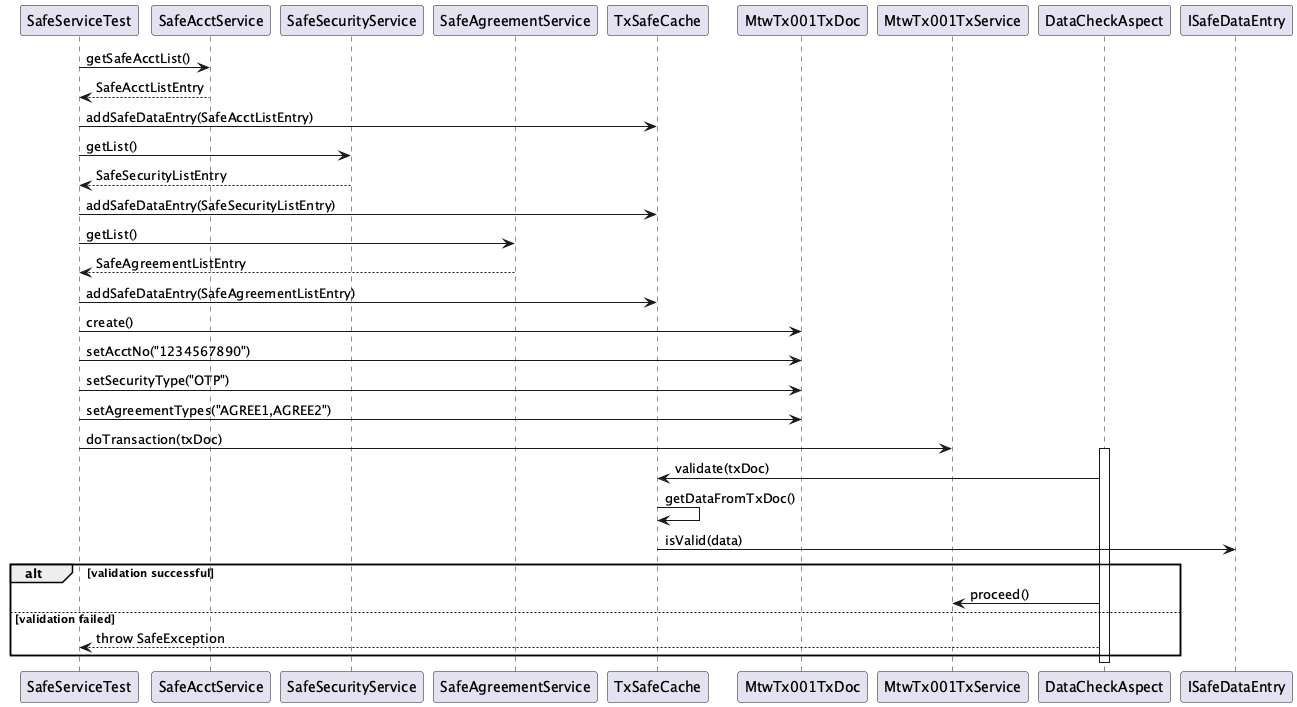

The diagram above was rendered by PlantUML. Its source (embedded in the PNG):
@startuml
participant SafeServiceTest
participant SafeAcctService
participant SafeSecurityService
participant SafeAgreementService
participant TxSafeCache
participant MtwTx001TxDoc
participant MtwTx001TxService
participant DataCheckAspect

SafeServiceTest -> SafeAcctService: getSafeAcctList()
SafeServiceTest <-- SafeAcctService: SafeAcctListEntry
SafeServiceTest -> TxSafeCache: addSafeDataEntry(SafeAcctListEntry)

SafeServiceTest -> SafeSecurityService: getList()
SafeServiceTest <-- SafeSecurityService: SafeSecurityListEntry
SafeServiceTest -> TxSafeCache: addSafeDataEntry(SafeSecurityListEntry)

SafeServiceTest -> SafeAgreementService: getList()
SafeServiceTest <-- SafeAgreementService: SafeAgreementListEntry
SafeServiceTest -> TxSafeCache: addSafeDataEntry(SafeAgreementListEntry)

SafeServiceTest -> MtwTx001TxDoc: create()
SafeServiceTest -> MtwTx001TxDoc: setAcctNo("1234567890")
SafeServiceTest -> MtwTx001TxDoc: setSecurityType("OTP")
SafeServiceTest -> MtwTx001TxDoc: setAgreementTypes("AGREE1,AGREE2")

SafeServiceTest -> MtwTx001TxService: doTransaction(txDoc)
activate DataCheckAspect
DataCheckAspect -> TxSafeCache: validate(txDoc)
TxSafeCache -> TxSafeCache: getDataFromTxDoc()
TxSafeCache -> ISafeDataEntry: isValid(data)
alt validation successful
  DataCheckAspect -> MtwTx001TxService: proceed()
else validation failed
  DataCheckAspect --> SafeServiceTest: throw SafeException
end
deactivate DataCheckAspect

@enduml